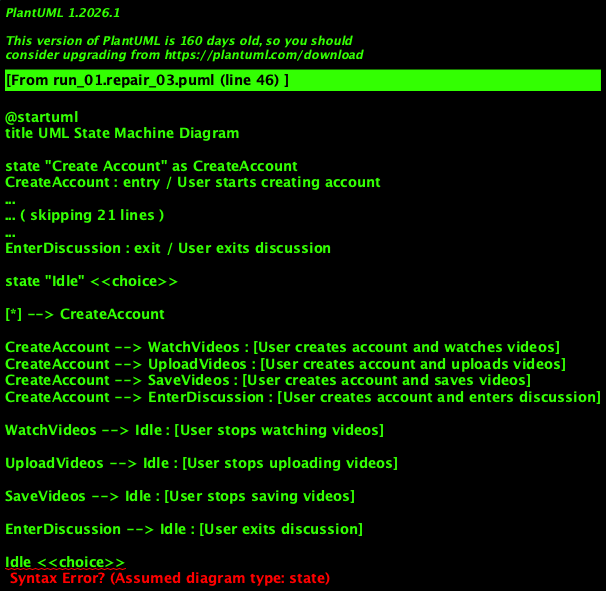

The diagram above was rendered by PlantUML. Its source (embedded in the PNG):
@startuml
title UML State Machine Diagram

state "Create Account" as CreateAccount
CreateAccount : entry / User starts creating account
CreateAccount : do / Fill details
CreateAccount : exit / Account created

state "Watch Videos" as WatchVideos
WatchVideos : entry / User watches videos
WatchVideos : do / Watch videos
WatchVideos : exit / User stops watching

state "Upload Videos" as UploadVideos
UploadVideos : entry / User starts uploading
UploadVideos : do / Upload video
UploadVideos : exit / Video uploaded

state "Save Videos" as SaveVideos
SaveVideos : entry / User saves video
SaveVideos : do / Save video
SaveVideos : exit / Video saved

state "Enter Discussion" as EnterDiscussion
EnterDiscussion : entry / User enters discussion
EnterDiscussion : do / Participate in discussion
EnterDiscussion : exit / User exits discussion

state "Idle" <<choice>>

[*] --> CreateAccount

CreateAccount --> WatchVideos : [User creates account and watches videos]
CreateAccount --> UploadVideos : [User creates account and uploads videos]
CreateAccount --> SaveVideos : [User creates account and saves videos]
CreateAccount --> EnterDiscussion : [User creates account and enters discussion]

WatchVideos --> Idle : [User stops watching videos]

UploadVideos --> Idle : [User stops uploading videos]

SaveVideos --> Idle : [User stops saving videos]

EnterDiscussion --> Idle : [User exits discussion]

Idle <<choice>>
Idle --> CreateAccount : [User returns to idle state from any activity]

@enduml